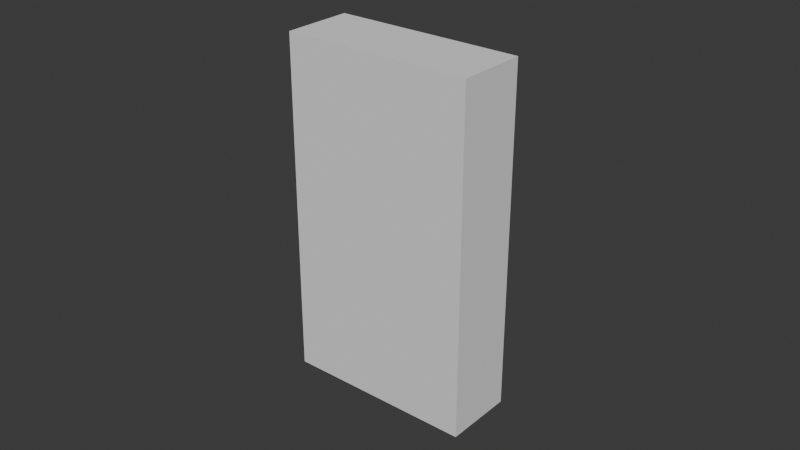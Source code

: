 # Source: phone.blend  (saved by Blender 4.2.67; exported with 4.5.12 LTS)
import bpy
from mathutils import Matrix  # noqa: F401  (used for matrix-valued properties, if any)

bpy.ops.wm.read_factory_settings(use_empty=True)
scene = bpy.context.scene
scene.name = 'Scene'

# ---- collections
col_collection = bpy.data.collections.new('Collection'); scene.collection.children.link(col_collection)

# ---- world
world_world = bpy.data.worlds.new('World'); scene.world = world_world
world_world.use_nodes = True; world_world.node_tree.nodes.clear()
_N = world_world.node_tree.nodes; _L = world_world.node_tree.links
n0 = _N.new('ShaderNodeOutputWorld'); n0.name = 'World Output'; n0.location = (300, 300)
n1 = _N.new('ShaderNodeBackground'); n1.name = 'Background'; n1.location = (10, 300)
n1.inputs[0].default_value = (0.05088, 0.05088, 0.05088, 1.0)
_L.new(n1.outputs[0], n0.inputs[0])
n0.is_active_output = True
world_world.color = (0.05088, 0.05088, 0.05088)
world_world.sun_shadow_jitter_overblur = 0.0

# ---- meshes
me_cube_002 = bpy.data.meshes.new('Cube.002')
me_cube_002.from_pydata([(-0.03065, -0.01137, -0.05509), (-0.03065, -0.01137, 0.05509), (-0.03065, 0.01137, -0.05509), (-0.03065, 0.01137, 0.05509), (0.03065, -0.01137, -0.05509), (0.03065, -0.01137, 0.05509), (0.03065, 0.01137, -0.05509), (0.03065, 0.01137, 0.05509)], [], [(0, 1, 3, 2), (2, 3, 7, 6), (6, 7, 5, 4), (4, 5, 1, 0), (2, 6, 4, 0), (7, 3, 1, 5)])
_uv = me_cube_002.uv_layers.new(name='UVMap')
_uv.uv.foreach_set('vector', [0.375, 0.0, 0.625, 0.0, 0.625, 0.25, 0.375, 0.25, 0.375, 0.25, 0.625, 0.25, 0.625, 0.5, 0.375, 0.5, 0.375, 0.5, 0.625, 0.5, 0.625, 0.75, 0.375, 0.75, 0.375, 0.75, 0.625, 0.75, 0.625, 1.0, 0.375, 1.0, 0.125, 0.5, 0.375, 0.5, 0.375, 0.75, 0.125, 0.75, 0.625, 0.5, 0.875, 0.5, 0.875, 0.75, 0.625, 0.75])
me_cube_002.update()

# ---- objects
ob_cube_001 = bpy.data.objects.new('Cube.001', me_cube_002)

# ---- transforms, parenting, visibility, modifiers, constraints
ob_cube_001.location = (0.0, 0.0, 0.0)

# ---- collection membership
col_collection.objects.link(ob_cube_001)

# ---- scene / render settings (as saved in the file)
scene.frame_start = 1; scene.frame_end = 250; scene.frame_set(1)
scene.render.engine = 'BLENDER_EEVEE_NEXT'
bpy.context.view_layer.update()

# ---- added for rendering (the .blend has no active camera and no usable light): camera, sun
cam_auto = bpy.data.cameras.new('AutoCamera')
cam_auto.lens = 50.0
cam_auto.sensor_width = 36.0
cam_auto.clip_end = 1000.0
ob_auto_camera = bpy.data.objects.new('AutoCamera', cam_auto)
scene.collection.objects.link(ob_auto_camera)
ob_auto_camera.location = (0.185045, -0.222054, 0.148036)
ob_auto_camera.rotation_euler = (1.09748, -7.21219e-08, 0.694738)
scene.camera = ob_auto_camera
light_auto_sun = bpy.data.lights.new('AutoSun', 'SUN')
light_auto_sun.energy = 3.0
light_auto_sun.angle = 0.0523599
ob_auto_sun = bpy.data.objects.new('AutoSun', light_auto_sun)
scene.collection.objects.link(ob_auto_sun)
ob_auto_sun.rotation_euler = (0.872665, 0.174533, 0.523599)
bpy.context.view_layer.update()
